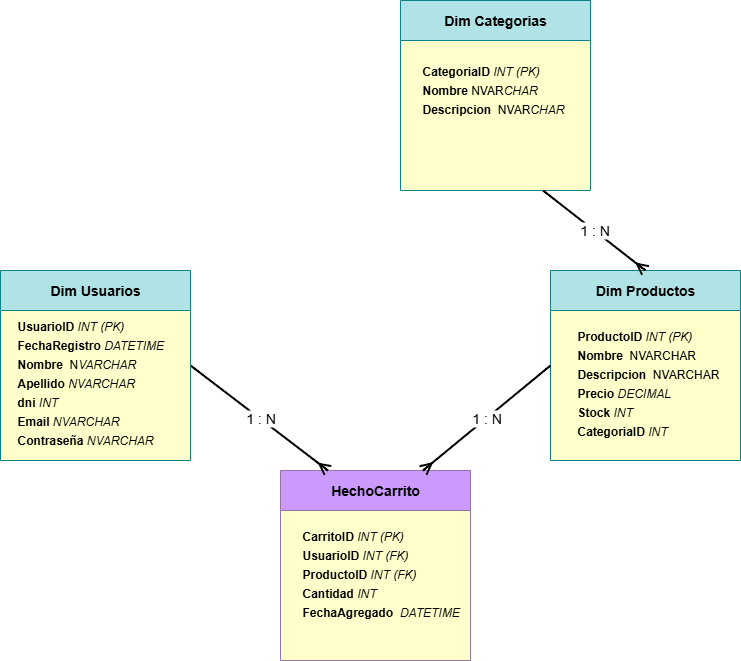

The diagram above was exported from draw.io. Its source (the exported page's mxGraphModel, read from the mxfile embedded in the PNG):
<mxGraphModel dx="1042" dy="614" grid="1" gridSize="10" guides="1" tooltips="1" connect="1" arrows="1" fold="1" page="1" pageScale="1" pageWidth="827" pageHeight="1169" background="none" math="0" shadow="0">
  <root>
    <mxCell id="0" />
    <mxCell id="1" parent="0" />
    <mxCell id="EVz-UE1yfIBKzOx52TZU-1" value="&lt;h3&gt;&lt;span style=&quot;font-size: 14px;&quot;&gt;HechoCarrito&lt;/span&gt;&lt;/h3&gt;" style="swimlane;whiteSpace=wrap;html=1;fillColor=#CC99FF;strokeColor=#9673a6;startSize=40;swimlaneFillColor=#FFFFCC;" parent="1" vertex="1">
      <mxGeometry x="330" y="520" width="190" height="190" as="geometry" />
    </mxCell>
    <mxCell id="EVz-UE1yfIBKzOx52TZU-40" value="&lt;div style=&quot;line-height: 19px; white-space: pre;&quot;&gt;&lt;div style=&quot;&quot;&gt;&lt;font style=&quot;color: rgb(0, 0, 0);&quot;&gt;&lt;b&gt;CarritoID&lt;/b&gt; &lt;i style=&quot;font-weight: normal;&quot;&gt;&lt;span&gt;INT&lt;/span&gt;&lt;span&gt; (PK)&lt;/span&gt;&lt;/i&gt;&lt;/font&gt;&lt;/div&gt;&lt;div style=&quot;&quot;&gt;&lt;b style=&quot;white-space: normal;&quot;&gt;UsuarioID&lt;/b&gt;&lt;span style=&quot;white-space: normal;&quot;&gt;&amp;nbsp;&lt;/span&gt;&lt;i style=&quot;white-space: normal;&quot;&gt;INT (FK)&lt;/i&gt;&lt;/div&gt;&lt;div style=&quot;&quot;&gt;&lt;b style=&quot;white-space: normal;&quot;&gt;ProductoID&lt;/b&gt;&lt;span style=&quot;white-space: normal;&quot;&gt;&amp;nbsp;&lt;/span&gt;&lt;i style=&quot;white-space: normal;&quot;&gt;INT (FK)&lt;/i&gt;&lt;i style=&quot;white-space: normal;&quot;&gt;&lt;/i&gt;&lt;/div&gt;&lt;div style=&quot;&quot;&gt;&lt;span style=&quot;white-space: normal;&quot;&gt;&lt;b&gt;Cantidad&lt;/b&gt;&amp;nbsp;&lt;i&gt;INT&lt;/i&gt;&lt;/span&gt;&lt;i style=&quot;white-space: normal;&quot;&gt;&lt;/i&gt;&lt;/div&gt;&lt;div style=&quot;&quot;&gt;&lt;b style=&quot;white-space: normal;&quot;&gt;FechaAgregado&amp;nbsp;&lt;/b&gt;&lt;span style=&quot;white-space: normal;&quot;&gt;&amp;nbsp;&lt;/span&gt;&lt;i style=&quot;white-space: normal;&quot;&gt;DATETIME&lt;/i&gt;&lt;i style=&quot;white-space: normal;&quot;&gt;&lt;/i&gt;&lt;/div&gt;&lt;div style=&quot;&quot;&gt;&lt;br&gt;&lt;/div&gt;&lt;div style=&quot;&quot;&gt;&lt;br&gt;&lt;/div&gt;&lt;/div&gt;" style="text;whiteSpace=wrap;html=1;fontFamily=Helvetica;" parent="EVz-UE1yfIBKzOx52TZU-1" vertex="1">
      <mxGeometry x="20" y="50" width="160" height="120" as="geometry" />
    </mxCell>
    <mxCell id="EVz-UE1yfIBKzOx52TZU-2" value="&lt;span style=&quot;font-size: 14px;&quot;&gt;&lt;b&gt;Dim Productos&lt;/b&gt;&lt;/span&gt;" style="swimlane;whiteSpace=wrap;html=1;fillColor=#b0e3e6;strokeColor=#0e8088;startSize=40;fontStyle=0;swimlaneFillColor=#FFFFCC;" parent="1" vertex="1">
      <mxGeometry x="600" y="320" width="190" height="190" as="geometry" />
    </mxCell>
    <mxCell id="EVz-UE1yfIBKzOx52TZU-39" value="&lt;div style=&quot;line-height: 19px; white-space: pre;&quot;&gt;&lt;div style=&quot;&quot;&gt;&lt;span style=&quot;font-weight: 700; white-space: normal;&quot;&gt;ProductoID &lt;/span&gt;&lt;span style=&quot;white-space: normal;&quot;&gt;&lt;i&gt;INT (PK)&lt;/i&gt;&lt;/span&gt;&lt;/div&gt;&lt;div style=&quot;&quot;&gt;&lt;span style=&quot;white-space: normal;&quot;&gt;&lt;b&gt;Nombre&amp;nbsp;&lt;/b&gt;&amp;nbsp;NVARCHAR&lt;/span&gt;&lt;i style=&quot;white-space: normal;&quot;&gt;&amp;nbsp;&lt;/i&gt;&lt;span style=&quot;white-space: normal;&quot;&gt;&lt;i&gt;&lt;/i&gt;&lt;/span&gt;&lt;/div&gt;&lt;div style=&quot;&quot;&gt;&lt;b style=&quot;white-space: normal;&quot;&gt;Descripcion&amp;nbsp;&lt;/b&gt;&lt;span style=&quot;white-space: normal;&quot;&gt;&amp;nbsp;NVARCHAR&lt;/span&gt;&lt;i style=&quot;white-space: normal;&quot;&gt;&lt;/i&gt;&lt;/div&gt;&lt;div style=&quot;&quot;&gt;&lt;span style=&quot;white-space: normal;&quot;&gt;&lt;b&gt;Precio&lt;/b&gt;&amp;nbsp;&lt;/span&gt;&lt;i style=&quot;white-space: normal;&quot;&gt;DECIMAL&lt;/i&gt;&lt;i style=&quot;white-space: normal;&quot;&gt;&lt;/i&gt;&lt;/div&gt;&lt;div style=&quot;&quot;&gt;&lt;span style=&quot;white-space: normal;&quot;&gt;&lt;b&gt;Stock&lt;/b&gt;&amp;nbsp;&lt;i&gt;INT&lt;/i&gt;&lt;/span&gt;&lt;i style=&quot;white-space: normal;&quot;&gt;&lt;/i&gt;&lt;/div&gt;&lt;div style=&quot;&quot;&gt;&lt;span style=&quot;white-space: normal;&quot;&gt;&lt;b&gt;CategoriaID&lt;/b&gt;&amp;nbsp;&lt;/span&gt;&lt;i style=&quot;white-space: normal;&quot;&gt;INT&lt;/i&gt;&lt;span style=&quot;white-space: normal;&quot;&gt;&lt;i&gt;&lt;/i&gt;&lt;/span&gt;&lt;/div&gt;&lt;/div&gt;" style="text;whiteSpace=wrap;html=1;fontFamily=Helvetica;" parent="EVz-UE1yfIBKzOx52TZU-2" vertex="1">
      <mxGeometry x="25" y="50" width="145" height="120" as="geometry" />
    </mxCell>
    <mxCell id="EVz-UE1yfIBKzOx52TZU-24" value="&lt;span style=&quot;font-size: 14px;&quot;&gt;&lt;b&gt;Dim Categorias&lt;/b&gt;&lt;/span&gt;" style="swimlane;whiteSpace=wrap;html=1;fillColor=#b0e3e6;strokeColor=#0e8088;startSize=40;fontStyle=0;swimlaneFillColor=#FFFFCC;" parent="1" vertex="1">
      <mxGeometry x="450" y="50" width="190" height="190" as="geometry" />
    </mxCell>
    <mxCell id="EVz-UE1yfIBKzOx52TZU-36" value="&lt;div style=&quot;line-height: 19px; white-space: pre;&quot;&gt;&lt;div style=&quot;&quot;&gt;&lt;span style=&quot;white-space: normal;&quot;&gt;&lt;b&gt;CategoriaID &lt;/b&gt;&lt;i style=&quot;&quot;&gt;INT (PK)&lt;/i&gt;&lt;/span&gt;&lt;/div&gt;&lt;div style=&quot;&quot;&gt;&lt;b style=&quot;white-space: normal;&quot;&gt;Nombre&lt;/b&gt;&lt;span style=&quot;white-space: normal;&quot;&gt;&amp;nbsp;NVAR&lt;/span&gt;&lt;i style=&quot;white-space: normal;&quot;&gt;CHAR&lt;/i&gt;&lt;span style=&quot;white-space: normal;&quot;&gt;&lt;i style=&quot;&quot;&gt;&lt;/i&gt;&lt;/span&gt;&lt;/div&gt;&lt;div style=&quot;&quot;&gt;&lt;b style=&quot;white-space: normal;&quot;&gt;Descripcion&amp;nbsp;&lt;/b&gt;&lt;span style=&quot;white-space: normal;&quot;&gt;&amp;nbsp;NVAR&lt;/span&gt;&lt;i style=&quot;white-space: normal;&quot;&gt;CHAR&lt;/i&gt;&lt;i style=&quot;white-space: normal;&quot;&gt;&lt;/i&gt;&lt;/div&gt;&lt;/div&gt;" style="text;whiteSpace=wrap;html=1;fontFamily=Helvetica;" parent="EVz-UE1yfIBKzOx52TZU-24" vertex="1">
      <mxGeometry x="20" y="55" width="180" height="80" as="geometry" />
    </mxCell>
    <mxCell id="EVz-UE1yfIBKzOx52TZU-27" value="" style="endArrow=ERmany;html=1;rounded=0;fontSize=12;startSize=8;endSize=8;curved=1;entryX=0.5;entryY=0;entryDx=0;entryDy=0;exitX=0.75;exitY=1;exitDx=0;exitDy=0;strokeWidth=2;endFill=0;" parent="1" source="EVz-UE1yfIBKzOx52TZU-24" target="EVz-UE1yfIBKzOx52TZU-2" edge="1">
      <mxGeometry relative="1" as="geometry">
        <mxPoint x="260" y="60" as="sourcePoint" />
        <mxPoint x="720" y="270" as="targetPoint" />
      </mxGeometry>
    </mxCell>
    <mxCell id="EVz-UE1yfIBKzOx52TZU-28" value="1 : N" style="edgeLabel;resizable=0;html=1;;align=center;verticalAlign=middle;fontSize=14;" parent="EVz-UE1yfIBKzOx52TZU-27" connectable="0" vertex="1">
      <mxGeometry relative="1" as="geometry" />
    </mxCell>
    <mxCell id="EVz-UE1yfIBKzOx52TZU-29" value="" style="endArrow=ERmany;html=1;rounded=0;fontSize=12;startSize=8;endSize=8;curved=1;entryX=0.75;entryY=0;entryDx=0;entryDy=0;strokeWidth=2;endFill=0;exitX=0;exitY=0.5;exitDx=0;exitDy=0;" parent="1" source="EVz-UE1yfIBKzOx52TZU-2" target="EVz-UE1yfIBKzOx52TZU-1" edge="1">
      <mxGeometry relative="1" as="geometry">
        <mxPoint x="460" y="380" as="sourcePoint" />
        <mxPoint x="557.5" y="360.0000000000001" as="targetPoint" />
      </mxGeometry>
    </mxCell>
    <mxCell id="EVz-UE1yfIBKzOx52TZU-30" value="1 : N" style="edgeLabel;resizable=0;html=1;;align=center;verticalAlign=middle;fontSize=14;" parent="EVz-UE1yfIBKzOx52TZU-29" connectable="0" vertex="1">
      <mxGeometry relative="1" as="geometry" />
    </mxCell>
    <mxCell id="EVz-UE1yfIBKzOx52TZU-31" value="" style="endArrow=ERmany;html=1;rounded=0;fontSize=12;startSize=8;endSize=8;curved=1;entryX=0.25;entryY=0;entryDx=0;entryDy=0;exitX=1;exitY=0.5;exitDx=0;exitDy=0;strokeWidth=2;endFill=0;" parent="1" source="EVz-UE1yfIBKzOx52TZU-41" target="EVz-UE1yfIBKzOx52TZU-1" edge="1">
      <mxGeometry relative="1" as="geometry">
        <mxPoint x="250" y="415" as="sourcePoint" />
        <mxPoint x="429" y="470" as="targetPoint" />
      </mxGeometry>
    </mxCell>
    <mxCell id="EVz-UE1yfIBKzOx52TZU-32" value="1 : N" style="edgeLabel;resizable=0;html=1;;align=center;verticalAlign=middle;fontSize=14;" parent="EVz-UE1yfIBKzOx52TZU-31" connectable="0" vertex="1">
      <mxGeometry relative="1" as="geometry" />
    </mxCell>
    <mxCell id="EVz-UE1yfIBKzOx52TZU-41" value="&lt;span style=&quot;font-size: 14px;&quot;&gt;&lt;b&gt;Dim Usuarios&lt;/b&gt;&lt;/span&gt;" style="swimlane;whiteSpace=wrap;html=1;fillColor=#b0e3e6;strokeColor=#0e8088;startSize=40;fontStyle=0;swimlaneFillColor=#FFFFCC;" parent="1" vertex="1">
      <mxGeometry x="50" y="320" width="190" height="190" as="geometry" />
    </mxCell>
    <mxCell id="EVz-UE1yfIBKzOx52TZU-42" value="&lt;div style=&quot;line-height: 19px;&quot;&gt;&lt;div style=&quot;&quot;&gt;&lt;b&gt;UsuarioID&lt;/b&gt;&lt;i&gt; INT (PK)&lt;/i&gt;&lt;/div&gt;&lt;div style=&quot;white-space: pre;&quot;&gt;&lt;font&gt;&lt;b style=&quot;white-space: normal;&quot;&gt;FechaRegistro&lt;/b&gt;&lt;span style=&quot;white-space: normal;&quot;&gt;&amp;nbsp;&lt;/span&gt;&lt;i style=&quot;white-space: normal;&quot;&gt;DATETIME&lt;/i&gt;&lt;/font&gt;&lt;/div&gt;&lt;div style=&quot;white-space: pre;&quot;&gt;&lt;font&gt;&lt;b style=&quot;background-color: transparent; color: light-dark(rgb(0, 0, 0), rgb(255, 255, 255)); white-space: normal;&quot;&gt;Nombre&amp;nbsp;&lt;/b&gt;&lt;span style=&quot;background-color: transparent; color: light-dark(rgb(0, 0, 0), rgb(255, 255, 255)); white-space: normal;&quot;&gt;&amp;nbsp;N&lt;/span&gt;&lt;i style=&quot;background-color: transparent; color: light-dark(rgb(0, 0, 0), rgb(255, 255, 255)); white-space: normal;&quot;&gt;VARCHAR&lt;/i&gt;&lt;/font&gt;&lt;/div&gt;&lt;div style=&quot;white-space: pre;&quot;&gt;&lt;font&gt;&lt;b style=&quot;background-color: transparent; color: light-dark(rgb(0, 0, 0), rgb(255, 255, 255)); white-space: normal;&quot;&gt;Apellido&lt;/b&gt;&lt;span style=&quot;background-color: transparent; color: light-dark(rgb(0, 0, 0), rgb(255, 255, 255)); white-space: normal;&quot;&gt;&amp;nbsp;&lt;/span&gt;&lt;i style=&quot;background-color: transparent; color: light-dark(rgb(0, 0, 0), rgb(255, 255, 255)); white-space: normal;&quot;&gt;NVARCHAR&lt;/i&gt;&lt;i style=&quot;white-space: normal;&quot;&gt;&amp;nbsp;&lt;/i&gt;&lt;/font&gt;&lt;/div&gt;&lt;div style=&quot;white-space: pre;&quot;&gt;&lt;font&gt;&lt;b style=&quot;white-space: normal;&quot;&gt;dni&lt;/b&gt;&lt;span style=&quot;white-space: normal;&quot;&gt;&amp;nbsp;&lt;/span&gt;&lt;i style=&quot;white-space: normal;&quot;&gt;INT&lt;/i&gt;&lt;i style=&quot;white-space: normal;&quot;&gt;&lt;/i&gt;&lt;/font&gt;&lt;/div&gt;&lt;div style=&quot;white-space: pre;&quot;&gt;&lt;font&gt;&lt;b style=&quot;white-space: normal;&quot;&gt;Email&lt;/b&gt;&lt;span style=&quot;white-space: normal;&quot;&gt;&amp;nbsp;&lt;/span&gt;&lt;i style=&quot;white-space: normal;&quot;&gt;NVARCHAR&lt;/i&gt;&lt;i style=&quot;white-space: normal;&quot;&gt;&lt;/i&gt;&lt;/font&gt;&lt;/div&gt;&lt;div style=&quot;white-space: pre;&quot;&gt;&lt;font&gt;&lt;b style=&quot;white-space: normal;&quot;&gt;Contraseña&amp;nbsp;&lt;/b&gt;&lt;i style=&quot;white-space: normal;&quot;&gt;NVARCHAR&lt;/i&gt;&lt;/font&gt;&lt;i style=&quot;white-space: normal;&quot;&gt;&lt;/i&gt;&lt;/div&gt;&lt;/div&gt;" style="text;whiteSpace=wrap;html=1;fontFamily=Helvetica;" parent="EVz-UE1yfIBKzOx52TZU-41" vertex="1">
      <mxGeometry x="15" y="40" width="160" height="140" as="geometry" />
    </mxCell>
  </root>
</mxGraphModel>